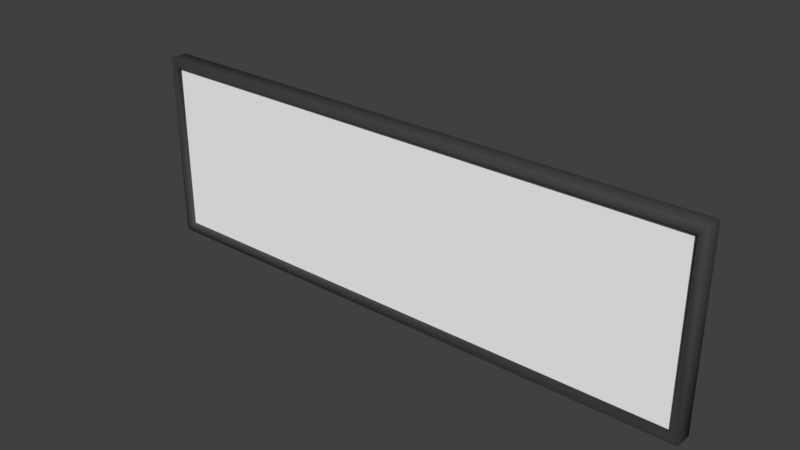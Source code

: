 # Source: 3x1.blend  (saved by Blender 2.78.0; exported with 4.5.12 LTS)
import bpy
from mathutils import Matrix  # noqa: F401  (used for matrix-valued properties, if any)

bpy.ops.wm.read_factory_settings(use_empty=True)
scene = bpy.context.scene
scene.name = 'Scene'

# ---- collections
col_collection_1 = bpy.data.collections.new('Collection 1'); scene.collection.children.link(col_collection_1)

# ---- materials (node trees are filled in below, after node groups)
mat_picture = bpy.data.materials.new('Picture')
mat_picture.alpha_threshold = 0.0
mat_picture.use_transparent_shadow = False
mat_picture.diffuse_color = (1.0, 1.0, 1.0, 1.0)
mat_picture.specular_color = (0.1, 0.1, 0.1)
mat_picture.roughness = 0.5
mat_frame = bpy.data.materials.new('Frame')
mat_frame.alpha_threshold = 0.0
mat_frame.use_transparent_shadow = False
mat_frame.diffuse_color = (0.0578, 0.0578, 0.0578, 1.0)
mat_frame.specular_color = (0.3, 0.3, 0.3)
mat_frame.roughness = 0.5
mat_frame.line_color = (0.0, 0.0, 0.0, 1.0)

# ---- material node trees

# ---- world
world_world = bpy.data.worlds.new('World'); scene.world = world_world
world_world.color = (0.05088, 0.05088, 0.05088)
world_world.use_sun_shadow = False
world_world.sun_shadow_jitter_overblur = 0.0
world_world.cycles.sampling_method = 'MANUAL'

# ---- meshes
me_picture = bpy.data.meshes.new('Picture')
me_picture.from_pydata([(1.475, -0.025, -0.475), (-1.475, -0.025, -0.475), (1.475, -0.025, 0.475), (-1.475, -0.025, 0.475)], [], [(2, 3, 1, 0)])
_uv = me_picture.uv_layers.new(name='UVMap')
_uv.uv.foreach_set('vector', [1.0, 1.0, 0.0, 1.0, 0.0, 0.0, 1.0, 0.0])
me_picture.materials.append(mat_picture)
me_picture.use_remesh_preserve_volume = False
me_picture.use_remesh_preserve_attributes = False
me_picture.use_mirror_vertex_groups = False
me_picture.update()
me_frame = bpy.data.meshes.new('Frame')
me_frame.from_pydata([(1.45, 1.967e-08, -0.45), (-1.45, 1.967e-08, -0.45), (1.45, -1.967e-08, 0.45), (-1.45, -1.967e-08, 0.45), (1.5, -0.04, 0.49), (1.49, -0.04, 0.5), (1.49, -0.05, 0.49), (1.49, 0.05, 0.49), (1.49, 0.04, 0.5), (1.5, 0.04, 0.49), (1.49, -0.04, -0.5), (1.5, -0.04, -0.49), (1.49, -0.05, -0.49), (1.49, 0.05, -0.49), (1.5, 0.04, -0.49), (1.49, 0.04, -0.5), (-1.49, -0.04, 0.5), (-1.5, -0.04, 0.49), (-1.49, -0.05, 0.49), (-1.49, 0.05, 0.49), (-1.5, 0.04, 0.49), (-1.49, 0.04, 0.5), (-1.49, -0.05, -0.49), (-1.5, -0.04, -0.49), (-1.49, -0.04, -0.5), (-1.49, 0.05, -0.49), (-1.49, 0.04, -0.5), (-1.5, 0.04, -0.49), (1.46, -0.05, -0.46), (1.45, -0.04, -0.45), (-1.45, -0.04, -0.45), (-1.46, -0.05, -0.46), (1.46, -0.05, 0.46), (1.45, -0.04, 0.45), (-1.46, -0.05, 0.46), (-1.45, -0.04, 0.45)], [], [(27, 23, 17, 20), (15, 10, 24, 26), (22, 12, 28, 31), (21, 16, 5, 8), (6, 18, 34, 32), (18, 22, 31, 34), (30, 29, 0, 1), (29, 33, 2, 0), (19, 7, 13, 25), (12, 6, 32, 28), (35, 30, 1, 3), (33, 35, 3, 2), (4, 5, 6), (7, 8, 9), (10, 11, 12), (13, 14, 15), (16, 17, 18), (19, 20, 21), (22, 23, 24), (25, 26, 27), (12, 22, 24, 10), (25, 13, 15, 26), (10, 15, 14, 11), (6, 12, 11, 4), (13, 7, 9, 14), (4, 9, 8, 5), (18, 6, 5, 16), (7, 19, 21, 8), (16, 21, 20, 17), (22, 18, 17, 23), (26, 24, 23, 27), (19, 25, 27, 20), (29, 30, 31, 28), (33, 29, 28, 32), (35, 33, 32, 34), (30, 35, 34, 31), (9, 4, 11, 14)])
me_frame.polygons.foreach_set('use_smooth', [True] * 37)
me_frame.materials.append(mat_frame)
me_frame.use_remesh_preserve_volume = False
me_frame.use_remesh_preserve_attributes = False
me_frame.use_mirror_vertex_groups = False
me_frame.update()

# ---- objects
ob_picture = bpy.data.objects.new('Picture', me_picture)
ob_frame = bpy.data.objects.new('Frame', me_frame)

# ---- transforms, parenting, visibility, modifiers, constraints
ob_picture.location = (0.0, 0.0, 0.0)
ob_picture.lock_rotations_4d = False
ob_picture.empty_display_type = 'ARROWS'
ob_picture.lineart.crease_threshold = 0.0
ob_frame.location = (0.0, 0.0, 0.0)
ob_frame.lock_rotations_4d = False
ob_frame.empty_display_type = 'ARROWS'
ob_frame.lineart.crease_threshold = 0.0

# ---- collection membership
col_collection_1.objects.link(ob_picture)
col_collection_1.objects.link(ob_frame)

# ---- scene / render settings (as saved in the file)
scene.frame_start = 1; scene.frame_end = 250; scene.frame_set(1)
scene.render.engine = 'BLENDER_EEVEE_NEXT'
scene.render.resolution_percentage = 50
scene.render.dither_intensity = 0.0
scene.cycles.use_denoising = False
scene.cycles.samples = 128
scene.cycles.sampling_pattern = 'TABULATED_SOBOL'
scene.cycles.light_sampling_threshold = 0.0
scene.cycles.use_adaptive_sampling = False
scene.cycles.use_light_tree = False
scene.cycles.blur_glossy = 0.0
scene.cycles.sample_clamp_indirect = 0.0
scene.view_settings.view_transform = 'Standard'
bpy.context.view_layer.update()

# ---- added for rendering (the .blend has no active camera and no usable light): camera, sun
cam_auto = bpy.data.cameras.new('AutoCamera')
cam_auto.lens = 50.0
cam_auto.sensor_width = 36.0
cam_auto.clip_end = 1000.0
ob_auto_camera = bpy.data.objects.new('AutoCamera', cam_auto)
scene.collection.objects.link(ob_auto_camera)
ob_auto_camera.location = (2.92728, -3.51274, 2.34182)
ob_auto_camera.rotation_euler = (1.09748, -7.21219e-08, 0.694738)
scene.camera = ob_auto_camera
light_auto_sun = bpy.data.lights.new('AutoSun', 'SUN')
light_auto_sun.energy = 3.0
light_auto_sun.angle = 0.0523599
ob_auto_sun = bpy.data.objects.new('AutoSun', light_auto_sun)
scene.collection.objects.link(ob_auto_sun)
ob_auto_sun.rotation_euler = (0.872665, 0.174533, 0.523599)
bpy.context.view_layer.update()
